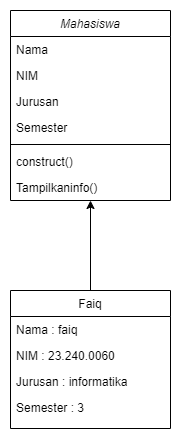

The diagram above was exported from draw.io. Its source (the exported page's mxGraphModel, read from the mxfile embedded in the PNG):
<mxGraphModel dx="880" dy="472" grid="1" gridSize="10" guides="1" tooltips="1" connect="1" arrows="1" fold="1" page="1" pageScale="1" pageWidth="827" pageHeight="1169" math="0" shadow="0">
  <root>
    <mxCell id="WIyWlLk6GJQsqaUBKTNV-0" />
    <mxCell id="WIyWlLk6GJQsqaUBKTNV-1" parent="WIyWlLk6GJQsqaUBKTNV-0" />
    <mxCell id="zkfFHV4jXpPFQw0GAbJ--0" value="Mahasiswa" style="swimlane;fontStyle=2;align=center;verticalAlign=top;childLayout=stackLayout;horizontal=1;startSize=26;horizontalStack=0;resizeParent=1;resizeLast=0;collapsible=1;marginBottom=0;rounded=0;shadow=0;strokeWidth=1;" parent="WIyWlLk6GJQsqaUBKTNV-1" vertex="1">
      <mxGeometry x="210" y="80" width="160" height="190" as="geometry">
        <mxRectangle x="230" y="140" width="160" height="26" as="alternateBounds" />
      </mxGeometry>
    </mxCell>
    <mxCell id="zkfFHV4jXpPFQw0GAbJ--1" value="Nama" style="text;align=left;verticalAlign=top;spacingLeft=4;spacingRight=4;overflow=hidden;rotatable=0;points=[[0,0.5],[1,0.5]];portConstraint=eastwest;" parent="zkfFHV4jXpPFQw0GAbJ--0" vertex="1">
      <mxGeometry y="26" width="160" height="26" as="geometry" />
    </mxCell>
    <mxCell id="zkfFHV4jXpPFQw0GAbJ--2" value="NIM" style="text;align=left;verticalAlign=top;spacingLeft=4;spacingRight=4;overflow=hidden;rotatable=0;points=[[0,0.5],[1,0.5]];portConstraint=eastwest;rounded=0;shadow=0;html=0;" parent="zkfFHV4jXpPFQw0GAbJ--0" vertex="1">
      <mxGeometry y="52" width="160" height="26" as="geometry" />
    </mxCell>
    <mxCell id="zjtepDHAdUPOJYToDnZi-0" value="Jurusan" style="text;align=left;verticalAlign=top;spacingLeft=4;spacingRight=4;overflow=hidden;rotatable=0;points=[[0,0.5],[1,0.5]];portConstraint=eastwest;rounded=0;shadow=0;html=0;" vertex="1" parent="zkfFHV4jXpPFQw0GAbJ--0">
      <mxGeometry y="78" width="160" height="26" as="geometry" />
    </mxCell>
    <mxCell id="zkfFHV4jXpPFQw0GAbJ--3" value="Semester" style="text;align=left;verticalAlign=top;spacingLeft=4;spacingRight=4;overflow=hidden;rotatable=0;points=[[0,0.5],[1,0.5]];portConstraint=eastwest;rounded=0;shadow=0;html=0;" parent="zkfFHV4jXpPFQw0GAbJ--0" vertex="1">
      <mxGeometry y="104" width="160" height="26" as="geometry" />
    </mxCell>
    <mxCell id="zkfFHV4jXpPFQw0GAbJ--4" value="" style="line;html=1;strokeWidth=1;align=left;verticalAlign=middle;spacingTop=-1;spacingLeft=3;spacingRight=3;rotatable=0;labelPosition=right;points=[];portConstraint=eastwest;" parent="zkfFHV4jXpPFQw0GAbJ--0" vertex="1">
      <mxGeometry y="130" width="160" height="8" as="geometry" />
    </mxCell>
    <mxCell id="zkfFHV4jXpPFQw0GAbJ--5" value="construct()" style="text;align=left;verticalAlign=top;spacingLeft=4;spacingRight=4;overflow=hidden;rotatable=0;points=[[0,0.5],[1,0.5]];portConstraint=eastwest;" parent="zkfFHV4jXpPFQw0GAbJ--0" vertex="1">
      <mxGeometry y="138" width="160" height="26" as="geometry" />
    </mxCell>
    <mxCell id="zjtepDHAdUPOJYToDnZi-1" value="Tampilkaninfo()" style="text;align=left;verticalAlign=top;spacingLeft=4;spacingRight=4;overflow=hidden;rotatable=0;points=[[0,0.5],[1,0.5]];portConstraint=eastwest;" vertex="1" parent="zkfFHV4jXpPFQw0GAbJ--0">
      <mxGeometry y="164" width="160" height="26" as="geometry" />
    </mxCell>
    <mxCell id="zkfFHV4jXpPFQw0GAbJ--6" value="Faiq" style="swimlane;fontStyle=0;align=center;verticalAlign=top;childLayout=stackLayout;horizontal=1;startSize=26;horizontalStack=0;resizeParent=1;resizeLast=0;collapsible=1;marginBottom=0;rounded=0;shadow=0;strokeWidth=1;" parent="WIyWlLk6GJQsqaUBKTNV-1" vertex="1">
      <mxGeometry x="210" y="360" width="160" height="138" as="geometry">
        <mxRectangle x="120" y="360" width="160" height="26" as="alternateBounds" />
      </mxGeometry>
    </mxCell>
    <mxCell id="zkfFHV4jXpPFQw0GAbJ--7" value="Nama : faiq" style="text;align=left;verticalAlign=top;spacingLeft=4;spacingRight=4;overflow=hidden;rotatable=0;points=[[0,0.5],[1,0.5]];portConstraint=eastwest;" parent="zkfFHV4jXpPFQw0GAbJ--6" vertex="1">
      <mxGeometry y="26" width="160" height="26" as="geometry" />
    </mxCell>
    <mxCell id="zkfFHV4jXpPFQw0GAbJ--8" value="NIM : 23.240.0060" style="text;align=left;verticalAlign=top;spacingLeft=4;spacingRight=4;overflow=hidden;rotatable=0;points=[[0,0.5],[1,0.5]];portConstraint=eastwest;rounded=0;shadow=0;html=0;" parent="zkfFHV4jXpPFQw0GAbJ--6" vertex="1">
      <mxGeometry y="52" width="160" height="26" as="geometry" />
    </mxCell>
    <mxCell id="zjtepDHAdUPOJYToDnZi-4" value="Jurusan : informatika" style="text;align=left;verticalAlign=top;spacingLeft=4;spacingRight=4;overflow=hidden;rotatable=0;points=[[0,0.5],[1,0.5]];portConstraint=eastwest;rounded=0;shadow=0;html=0;" vertex="1" parent="zkfFHV4jXpPFQw0GAbJ--6">
      <mxGeometry y="78" width="160" height="26" as="geometry" />
    </mxCell>
    <mxCell id="zjtepDHAdUPOJYToDnZi-5" value="Semester : 3" style="text;align=left;verticalAlign=top;spacingLeft=4;spacingRight=4;overflow=hidden;rotatable=0;points=[[0,0.5],[1,0.5]];portConstraint=eastwest;rounded=0;shadow=0;html=0;" vertex="1" parent="zkfFHV4jXpPFQw0GAbJ--6">
      <mxGeometry y="104" width="160" height="26" as="geometry" />
    </mxCell>
    <mxCell id="zjtepDHAdUPOJYToDnZi-2" value="" style="endArrow=classic;html=1;rounded=0;exitX=0.5;exitY=0;exitDx=0;exitDy=0;entryX=0.5;entryY=1;entryDx=0;entryDy=0;" edge="1" parent="WIyWlLk6GJQsqaUBKTNV-1" source="zkfFHV4jXpPFQw0GAbJ--6" target="zkfFHV4jXpPFQw0GAbJ--0">
      <mxGeometry width="50" height="50" relative="1" as="geometry">
        <mxPoint x="390" y="320" as="sourcePoint" />
        <mxPoint x="440" y="270" as="targetPoint" />
      </mxGeometry>
    </mxCell>
  </root>
</mxGraphModel>